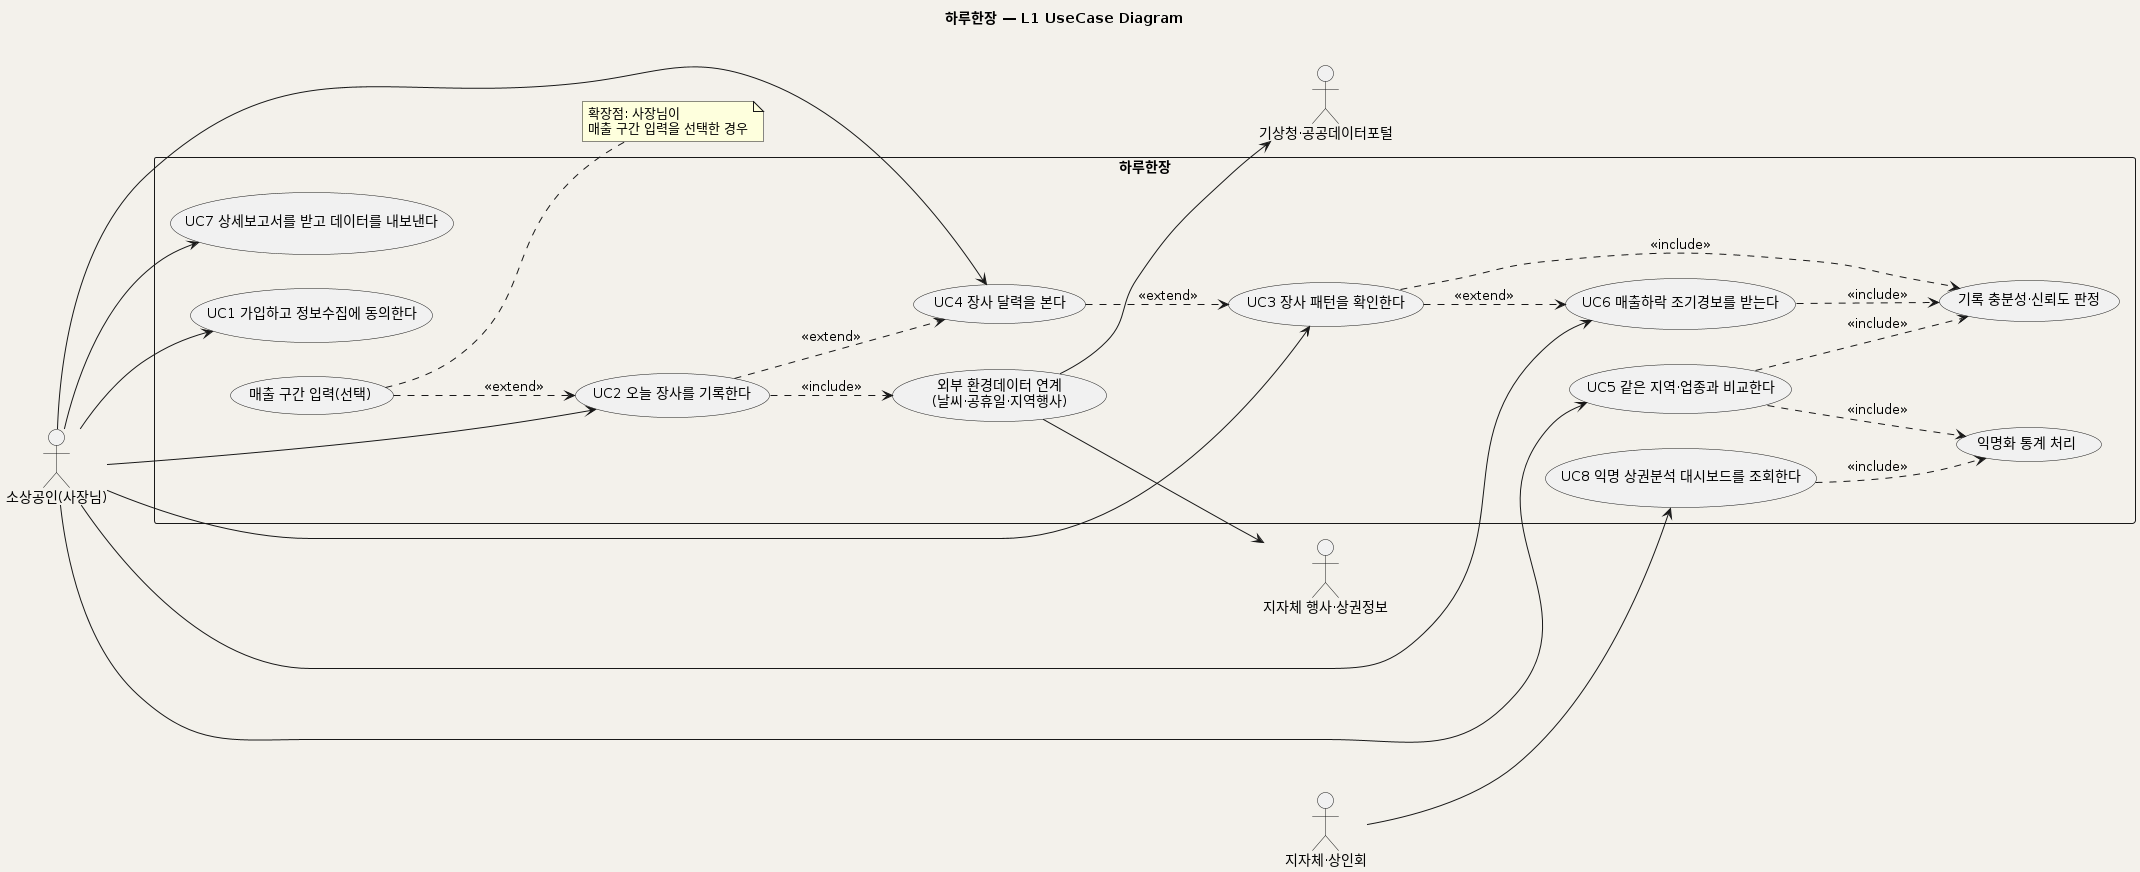

The diagram above was rendered by PlantUML. Its source (embedded in the PNG):
@startuml uc_하루한장_00
skinparam backgroundColor #F3F1EB
skinparam shadowing false
left to right direction
title 하루한장 — L1 UseCase Diagram

actor "소상공인(사장님)" as Owner
actor "지자체·상인회" as Org
actor "기상청·공공데이터포털" as PubData
actor "지자체 행사·상권정보" as LocalInfo

rectangle "하루한장" {
  usecase "UC1 가입하고 정보수집에 동의한다" as UC1
  usecase "UC2 오늘 장사를 기록한다" as UC2
  usecase "UC3 장사 패턴을 확인한다" as UC3
  usecase "UC4 장사 달력을 본다" as UC4
  usecase "UC5 같은 지역·업종과 비교한다" as UC5
  usecase "UC6 매출하락 조기경보를 받는다" as UC6
  usecase "UC7 상세보고서를 받고 데이터를 내보낸다" as UC7
  usecase "UC8 익명 상권분석 대시보드를 조회한다" as UC8
  usecase "외부 환경데이터 연계\n(날씨·공휴일·지역행사)" as INC1
  usecase "기록 충분성·신뢰도 판정" as INC2
  usecase "익명화 통계 처리" as INC3
  usecase "매출 구간 입력(선택)" as EXT1
}

Owner --> UC1
Owner --> UC2
Owner --> UC3
Owner --> UC4
Owner --> UC5
Owner --> UC6
Owner --> UC7
Org --> UC8

UC2 ..> INC1 : <<include>>
UC3 ..> INC2 : <<include>>
UC5 ..> INC2 : <<include>>
UC6 ..> INC2 : <<include>>
UC5 ..> INC3 : <<include>>
UC8 ..> INC3 : <<include>>
EXT1 ..> UC2 : <<extend>>
UC2 ..> UC4 : <<extend>>
UC4 ..> UC3 : <<extend>>
UC3 ..> UC6 : <<extend>>

INC1 --> PubData
INC1 --> LocalInfo

note right of EXT1
  확장점: 사장님이
  매출 구간 입력을 선택한 경우
end note
@enduml